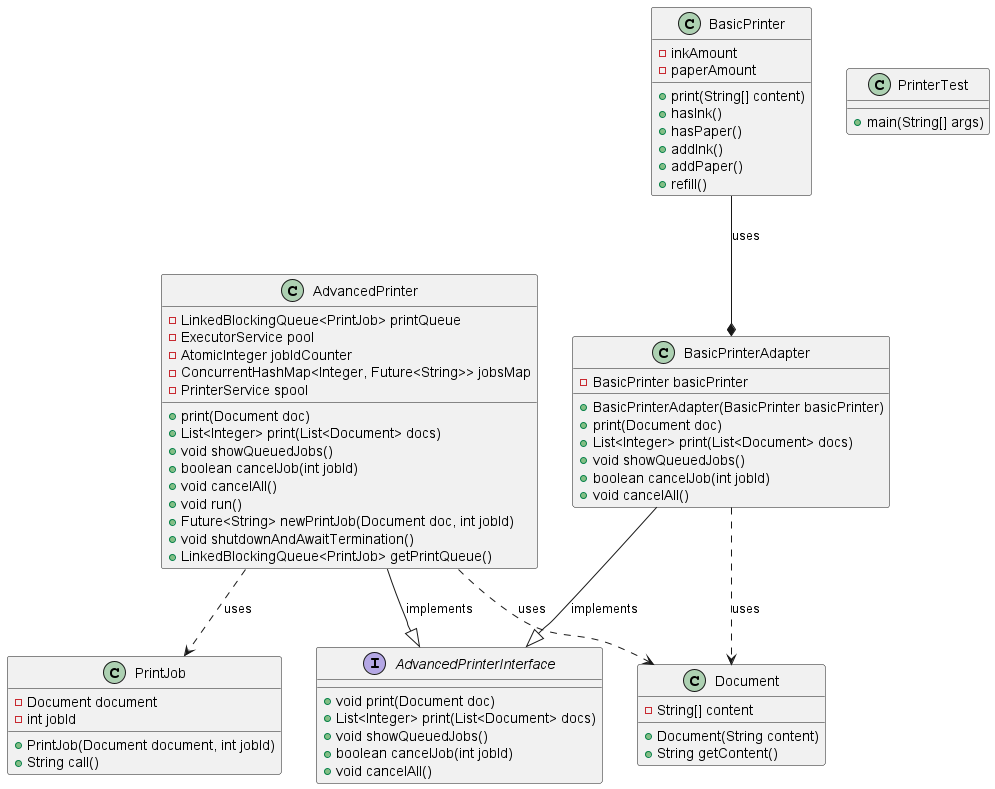

The diagram above was rendered by PlantUML. Its source (embedded in the PNG):
@startuml image.png

class Document {
    - String[] content

    + Document(String content)
    + String getContent()
}

class PrintJob {
    - Document document
    - int jobId

    + PrintJob(Document document, int jobId)
    + String call()
}

class BasicPrinter {
    - inkAmount
    - paperAmount

    + print(String[] content)
    + hasInk()
    + hasPaper()
    + addInk()
    + addPaper()
    + refill()
}

interface AdvancedPrinterInterface {
    +void print(Document doc)
    +List<Integer> print(List<Document> docs)
    +void showQueuedJobs()
    +boolean cancelJob(int jobId) 
    +void cancelAll()
}

class AdvancedPrinter {
    - LinkedBlockingQueue<PrintJob> printQueue
    - ExecutorService pool
    - AtomicInteger jobIdCounter
    - ConcurrentHashMap<Integer, Future<String>> jobsMap
    - PrinterService spool

    + print(Document doc)
    + List<Integer> print(List<Document> docs)
    + void showQueuedJobs()
    + boolean cancelJob(int jobId)
    + void cancelAll()
    + void run()
    + Future<String> newPrintJob(Document doc, int jobId)
    + void shutdownAndAwaitTermination()
    + LinkedBlockingQueue<PrintJob> getPrintQueue()
}

class BasicPrinterAdapter {
    - BasicPrinter basicPrinter

    + BasicPrinterAdapter(BasicPrinter basicPrinter)
    + print(Document doc)
    + List<Integer> print(List<Document> docs)
    + void showQueuedJobs()
    + boolean cancelJob(int jobId)
    + void cancelAll()
}

class PrinterTest {
    + main(String[] args)
}


AdvancedPrinter --^ AdvancedPrinterInterface : implements
BasicPrinterAdapter --^ AdvancedPrinterInterface : implements

AdvancedPrinter ..> Document : uses
BasicPrinterAdapter ..> Document : uses
AdvancedPrinter ..> PrintJob : uses

BasicPrinter --* BasicPrinterAdapter : uses

@enduml